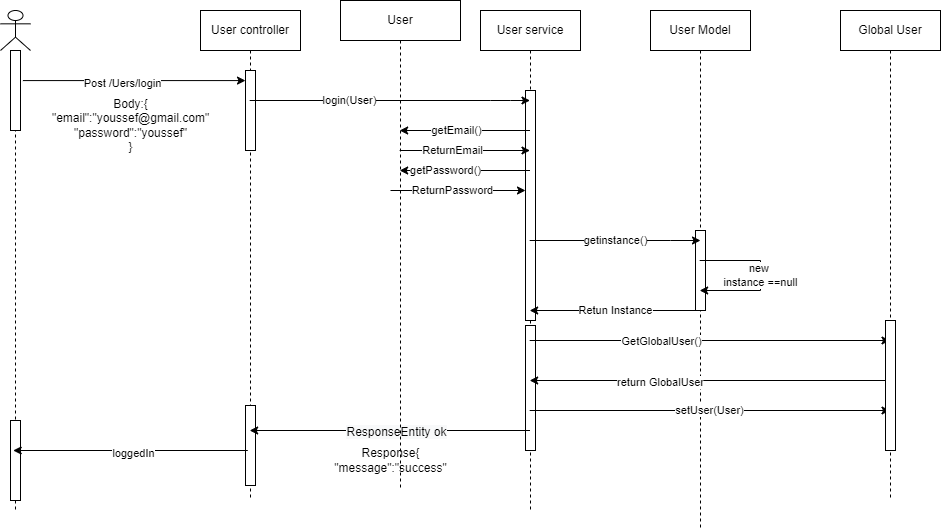

The diagram above was exported from draw.io. Its source (the exported page's mxGraphModel, read from the mxfile embedded in the PNG):
<mxGraphModel dx="2535" dy="805" grid="1" gridSize="10" guides="1" tooltips="1" connect="1" arrows="1" fold="1" page="1" pageScale="1" pageWidth="850" pageHeight="1100" math="0" shadow="0">
  <root>
    <mxCell id="0" />
    <mxCell id="1" parent="0" />
    <mxCell id="BerSGjt9-LKYpndosTLY-2" value="" style="shape=umlLifeline;participant=umlActor;perimeter=lifelinePerimeter;whiteSpace=wrap;html=1;container=1;collapsible=0;recursiveResize=0;verticalAlign=top;spacingTop=36;outlineConnect=0;" vertex="1" parent="1">
      <mxGeometry x="-130" y="40" width="30" height="500" as="geometry" />
    </mxCell>
    <mxCell id="BerSGjt9-LKYpndosTLY-47" value="" style="html=1;points=[];perimeter=orthogonalPerimeter;" vertex="1" parent="BerSGjt9-LKYpndosTLY-2">
      <mxGeometry x="10" y="40" width="10" height="80" as="geometry" />
    </mxCell>
    <mxCell id="BerSGjt9-LKYpndosTLY-48" value="" style="html=1;points=[];perimeter=orthogonalPerimeter;" vertex="1" parent="BerSGjt9-LKYpndosTLY-2">
      <mxGeometry x="10" y="410" width="10" height="80" as="geometry" />
    </mxCell>
    <mxCell id="BerSGjt9-LKYpndosTLY-3" value="User controller" style="shape=umlLifeline;perimeter=lifelinePerimeter;whiteSpace=wrap;html=1;container=1;collapsible=0;recursiveResize=0;outlineConnect=0;" vertex="1" parent="1">
      <mxGeometry x="70" y="40" width="100" height="490" as="geometry" />
    </mxCell>
    <mxCell id="BerSGjt9-LKYpndosTLY-40" value="" style="html=1;points=[];perimeter=orthogonalPerimeter;" vertex="1" parent="BerSGjt9-LKYpndosTLY-3">
      <mxGeometry x="45" y="60" width="10" height="80" as="geometry" />
    </mxCell>
    <mxCell id="BerSGjt9-LKYpndosTLY-41" value="" style="html=1;points=[];perimeter=orthogonalPerimeter;" vertex="1" parent="BerSGjt9-LKYpndosTLY-3">
      <mxGeometry x="45" y="395" width="10" height="80" as="geometry" />
    </mxCell>
    <mxCell id="BerSGjt9-LKYpndosTLY-4" value="" style="endArrow=classic;html=1;rounded=0;exitX=1.24;exitY=0.376;exitDx=0;exitDy=0;exitPerimeter=0;" edge="1" parent="1" source="BerSGjt9-LKYpndosTLY-47" target="BerSGjt9-LKYpndosTLY-40">
      <mxGeometry width="50" height="50" relative="1" as="geometry">
        <mxPoint x="44.5" y="110" as="sourcePoint" />
        <mxPoint x="130" y="110" as="targetPoint" />
        <Array as="points" />
      </mxGeometry>
    </mxCell>
    <mxCell id="BerSGjt9-LKYpndosTLY-5" value="Post /Uers/login" style="edgeLabel;html=1;align=center;verticalAlign=middle;resizable=0;points=[];" vertex="1" connectable="0" parent="BerSGjt9-LKYpndosTLY-4">
      <mxGeometry x="-0.1097" y="-2" relative="1" as="geometry">
        <mxPoint as="offset" />
      </mxGeometry>
    </mxCell>
    <mxCell id="BerSGjt9-LKYpndosTLY-6" value="User&amp;nbsp;service" style="shape=umlLifeline;perimeter=lifelinePerimeter;whiteSpace=wrap;html=1;container=1;collapsible=0;recursiveResize=0;outlineConnect=0;" vertex="1" parent="1">
      <mxGeometry x="350" y="40" width="100" height="500" as="geometry" />
    </mxCell>
    <mxCell id="BerSGjt9-LKYpndosTLY-42" value="" style="html=1;points=[];perimeter=orthogonalPerimeter;" vertex="1" parent="BerSGjt9-LKYpndosTLY-6">
      <mxGeometry x="45" y="80" width="10" height="230" as="geometry" />
    </mxCell>
    <mxCell id="BerSGjt9-LKYpndosTLY-43" value="" style="html=1;points=[];perimeter=orthogonalPerimeter;" vertex="1" parent="BerSGjt9-LKYpndosTLY-6">
      <mxGeometry x="45" y="315" width="10" height="125" as="geometry" />
    </mxCell>
    <mxCell id="BerSGjt9-LKYpndosTLY-9" value="login(User)" style="endArrow=classic;html=1;rounded=0;" edge="1" parent="1" source="BerSGjt9-LKYpndosTLY-3" target="BerSGjt9-LKYpndosTLY-6">
      <mxGeometry x="-0.2848" width="50" height="50" relative="1" as="geometry">
        <mxPoint x="400" y="320" as="sourcePoint" />
        <mxPoint x="390" y="270" as="targetPoint" />
        <Array as="points">
          <mxPoint x="240" y="130" />
          <mxPoint x="360" y="130" />
          <mxPoint x="380" y="130" />
        </Array>
        <mxPoint as="offset" />
      </mxGeometry>
    </mxCell>
    <mxCell id="BerSGjt9-LKYpndosTLY-10" value="User Model" style="shape=umlLifeline;perimeter=lifelinePerimeter;whiteSpace=wrap;html=1;container=1;collapsible=0;recursiveResize=0;outlineConnect=0;" vertex="1" parent="1">
      <mxGeometry x="520" y="40" width="100" height="520" as="geometry" />
    </mxCell>
    <mxCell id="BerSGjt9-LKYpndosTLY-45" value="" style="html=1;points=[];perimeter=orthogonalPerimeter;" vertex="1" parent="BerSGjt9-LKYpndosTLY-10">
      <mxGeometry x="45" y="220" width="10" height="80" as="geometry" />
    </mxCell>
    <mxCell id="BerSGjt9-LKYpndosTLY-16" value="new&amp;nbsp;&lt;br&gt;instance ==null" style="endArrow=classic;html=1;rounded=0;" edge="1" parent="1" source="BerSGjt9-LKYpndosTLY-10" target="BerSGjt9-LKYpndosTLY-10">
      <mxGeometry width="50" height="50" relative="1" as="geometry">
        <mxPoint x="759.6304347826085" y="290" as="sourcePoint" />
        <mxPoint x="759.6304347826085" y="320" as="targetPoint" />
        <Array as="points">
          <mxPoint x="630" y="290" />
          <mxPoint x="630" y="320" />
        </Array>
      </mxGeometry>
    </mxCell>
    <mxCell id="BerSGjt9-LKYpndosTLY-17" value="getinstance()" style="endArrow=classic;html=1;rounded=0;" edge="1" parent="1" source="BerSGjt9-LKYpndosTLY-6">
      <mxGeometry width="50" height="50" relative="1" as="geometry">
        <mxPoint x="580" y="300" as="sourcePoint" />
        <mxPoint x="570" y="270" as="targetPoint" />
        <Array as="points">
          <mxPoint x="540" y="270" />
        </Array>
      </mxGeometry>
    </mxCell>
    <mxCell id="BerSGjt9-LKYpndosTLY-18" value="" style="endArrow=classic;html=1;rounded=0;" edge="1" parent="1" source="BerSGjt9-LKYpndosTLY-6">
      <mxGeometry width="50" height="50" relative="1" as="geometry">
        <mxPoint x="400" y="300" as="sourcePoint" />
        <mxPoint x="759.5000000000005" y="370.0000000000001" as="targetPoint" />
        <Array as="points">
          <mxPoint x="510" y="370" />
        </Array>
      </mxGeometry>
    </mxCell>
    <mxCell id="BerSGjt9-LKYpndosTLY-20" value="GetGlobalUser()" style="edgeLabel;html=1;align=center;verticalAlign=middle;resizable=0;points=[];" vertex="1" connectable="0" parent="BerSGjt9-LKYpndosTLY-18">
      <mxGeometry x="-0.2728" relative="1" as="geometry">
        <mxPoint as="offset" />
      </mxGeometry>
    </mxCell>
    <mxCell id="BerSGjt9-LKYpndosTLY-19" value="Retun Instance" style="endArrow=classic;html=1;rounded=0;" edge="1" parent="1" target="BerSGjt9-LKYpndosTLY-6">
      <mxGeometry width="50" height="50" relative="1" as="geometry">
        <mxPoint x="570" y="340" as="sourcePoint" />
        <mxPoint x="570" y="250" as="targetPoint" />
        <Array as="points" />
      </mxGeometry>
    </mxCell>
    <mxCell id="BerSGjt9-LKYpndosTLY-21" value="" style="endArrow=classic;html=1;rounded=0;" edge="1" parent="1" target="BerSGjt9-LKYpndosTLY-6">
      <mxGeometry width="50" height="50" relative="1" as="geometry">
        <mxPoint x="759.5000000000005" y="410.0000000000001" as="sourcePoint" />
        <mxPoint x="450" y="250" as="targetPoint" />
        <Array as="points">
          <mxPoint x="490" y="410" />
        </Array>
      </mxGeometry>
    </mxCell>
    <mxCell id="BerSGjt9-LKYpndosTLY-22" value="return GlobalUser" style="edgeLabel;html=1;align=center;verticalAlign=middle;resizable=0;points=[];" vertex="1" connectable="0" parent="BerSGjt9-LKYpndosTLY-21">
      <mxGeometry x="0.2839" y="1" relative="1" as="geometry">
        <mxPoint as="offset" />
      </mxGeometry>
    </mxCell>
    <mxCell id="BerSGjt9-LKYpndosTLY-23" value="setUser(User)" style="endArrow=classic;html=1;rounded=0;" edge="1" parent="1" source="BerSGjt9-LKYpndosTLY-6">
      <mxGeometry width="50" height="50" relative="1" as="geometry">
        <mxPoint x="400" y="300" as="sourcePoint" />
        <mxPoint x="759.5000000000005" y="440.0000000000001" as="targetPoint" />
        <Array as="points">
          <mxPoint x="560" y="440" />
        </Array>
      </mxGeometry>
    </mxCell>
    <mxCell id="BerSGjt9-LKYpndosTLY-25" value="" style="endArrow=classic;html=1;rounded=0;" edge="1" parent="1" source="BerSGjt9-LKYpndosTLY-6" target="BerSGjt9-LKYpndosTLY-3">
      <mxGeometry width="50" height="50" relative="1" as="geometry">
        <mxPoint x="400" y="300" as="sourcePoint" />
        <mxPoint x="450" y="250" as="targetPoint" />
        <Array as="points">
          <mxPoint x="300" y="460" />
        </Array>
      </mxGeometry>
    </mxCell>
    <mxCell id="BerSGjt9-LKYpndosTLY-26" value="&lt;span style=&quot;font-size: 12px; text-align: left; background-color: rgb(248, 249, 250);&quot;&gt;ResponseEntity ok&lt;/span&gt;" style="edgeLabel;html=1;align=center;verticalAlign=middle;resizable=0;points=[];" vertex="1" connectable="0" parent="BerSGjt9-LKYpndosTLY-25">
      <mxGeometry x="-0.0433" y="1" relative="1" as="geometry">
        <mxPoint as="offset" />
      </mxGeometry>
    </mxCell>
    <mxCell id="BerSGjt9-LKYpndosTLY-28" value="" style="endArrow=classic;html=1;rounded=0;" edge="1" parent="1">
      <mxGeometry width="50" height="50" relative="1" as="geometry">
        <mxPoint x="117.30999999999977" y="480.0000000000001" as="sourcePoint" />
        <mxPoint x="-117.315" y="480.0000000000001" as="targetPoint" />
        <Array as="points" />
      </mxGeometry>
    </mxCell>
    <mxCell id="BerSGjt9-LKYpndosTLY-29" value="loggedIn" style="edgeLabel;html=1;align=center;verticalAlign=middle;resizable=0;points=[];" vertex="1" connectable="0" parent="BerSGjt9-LKYpndosTLY-28">
      <mxGeometry x="-0.0274" y="2" relative="1" as="geometry">
        <mxPoint as="offset" />
      </mxGeometry>
    </mxCell>
    <mxCell id="BerSGjt9-LKYpndosTLY-49" value="Body:{&lt;br&gt;&quot;email&quot;:&quot;youssef@gmail.com&quot;&lt;br&gt;&quot;password&quot;:&quot;youssef&quot;&lt;br&gt;}" style="text;html=1;align=center;verticalAlign=middle;resizable=0;points=[];autosize=1;strokeColor=none;fillColor=none;" vertex="1" parent="1">
      <mxGeometry x="-90" y="120" width="180" height="70" as="geometry" />
    </mxCell>
    <mxCell id="BerSGjt9-LKYpndosTLY-51" value="User" style="shape=umlLifeline;perimeter=lifelinePerimeter;whiteSpace=wrap;html=1;container=1;collapsible=0;recursiveResize=0;outlineConnect=0;" vertex="1" parent="1">
      <mxGeometry x="210" y="30" width="120" height="490" as="geometry" />
    </mxCell>
    <mxCell id="BerSGjt9-LKYpndosTLY-27" value="Response{&lt;br&gt;&quot;message&quot;:&quot;success&quot;" style="text;html=1;align=center;verticalAlign=middle;resizable=0;points=[];autosize=1;strokeColor=none;fillColor=none;" vertex="1" parent="BerSGjt9-LKYpndosTLY-51">
      <mxGeometry x="-20" y="440" width="140" height="40" as="geometry" />
    </mxCell>
    <mxCell id="BerSGjt9-LKYpndosTLY-52" value="" style="endArrow=classic;html=1;rounded=0;" edge="1" parent="1" source="BerSGjt9-LKYpndosTLY-6" target="BerSGjt9-LKYpndosTLY-51">
      <mxGeometry width="50" height="50" relative="1" as="geometry">
        <mxPoint x="250" y="210" as="sourcePoint" />
        <mxPoint x="300" y="160" as="targetPoint" />
        <Array as="points">
          <mxPoint x="330" y="200" />
        </Array>
      </mxGeometry>
    </mxCell>
    <mxCell id="BerSGjt9-LKYpndosTLY-58" value="getPassword()" style="edgeLabel;html=1;align=center;verticalAlign=middle;resizable=0;points=[];" vertex="1" connectable="0" parent="BerSGjt9-LKYpndosTLY-52">
      <mxGeometry x="0.3003" y="-1" relative="1" as="geometry">
        <mxPoint as="offset" />
      </mxGeometry>
    </mxCell>
    <mxCell id="BerSGjt9-LKYpndosTLY-53" value="" style="endArrow=classic;html=1;rounded=0;" edge="1" parent="1" source="BerSGjt9-LKYpndosTLY-51" target="BerSGjt9-LKYpndosTLY-6">
      <mxGeometry width="50" height="50" relative="1" as="geometry">
        <mxPoint x="260" y="210" as="sourcePoint" />
        <mxPoint x="300" y="160" as="targetPoint" />
        <Array as="points">
          <mxPoint x="320" y="180" />
          <mxPoint x="330" y="180" />
        </Array>
      </mxGeometry>
    </mxCell>
    <mxCell id="BerSGjt9-LKYpndosTLY-57" value="ReturnEmail" style="edgeLabel;html=1;align=center;verticalAlign=middle;resizable=0;points=[];" vertex="1" connectable="0" parent="BerSGjt9-LKYpndosTLY-53">
      <mxGeometry x="-0.2088" y="1" relative="1" as="geometry">
        <mxPoint as="offset" />
      </mxGeometry>
    </mxCell>
    <mxCell id="BerSGjt9-LKYpndosTLY-54" value="" style="endArrow=classic;html=1;rounded=0;" edge="1" parent="1" source="BerSGjt9-LKYpndosTLY-6" target="BerSGjt9-LKYpndosTLY-51">
      <mxGeometry width="50" height="50" relative="1" as="geometry">
        <mxPoint x="250" y="210" as="sourcePoint" />
        <mxPoint x="300" y="160" as="targetPoint" />
        <Array as="points">
          <mxPoint x="330" y="160" />
        </Array>
      </mxGeometry>
    </mxCell>
    <mxCell id="BerSGjt9-LKYpndosTLY-56" value="getEmail()" style="edgeLabel;html=1;align=center;verticalAlign=middle;resizable=0;points=[];" vertex="1" connectable="0" parent="BerSGjt9-LKYpndosTLY-54">
      <mxGeometry x="0.1538" y="-1" relative="1" as="geometry">
        <mxPoint as="offset" />
      </mxGeometry>
    </mxCell>
    <mxCell id="BerSGjt9-LKYpndosTLY-55" value="" style="endArrow=classic;html=1;rounded=0;" edge="1" parent="1" target="BerSGjt9-LKYpndosTLY-42">
      <mxGeometry width="50" height="50" relative="1" as="geometry">
        <mxPoint x="260" y="220" as="sourcePoint" />
        <mxPoint x="300" y="170" as="targetPoint" />
      </mxGeometry>
    </mxCell>
    <mxCell id="BerSGjt9-LKYpndosTLY-59" value="ReturnPassword" style="edgeLabel;html=1;align=center;verticalAlign=middle;resizable=0;points=[];" vertex="1" connectable="0" parent="BerSGjt9-LKYpndosTLY-55">
      <mxGeometry x="-0.0935" y="1" relative="1" as="geometry">
        <mxPoint as="offset" />
      </mxGeometry>
    </mxCell>
    <mxCell id="BerSGjt9-LKYpndosTLY-60" value="Global User" style="shape=umlLifeline;perimeter=lifelinePerimeter;whiteSpace=wrap;html=1;container=1;collapsible=0;recursiveResize=0;outlineConnect=0;" vertex="1" parent="1">
      <mxGeometry x="710" y="40" width="100" height="490" as="geometry" />
    </mxCell>
    <mxCell id="BerSGjt9-LKYpndosTLY-62" value="" style="html=1;points=[];perimeter=orthogonalPerimeter;" vertex="1" parent="BerSGjt9-LKYpndosTLY-60">
      <mxGeometry x="45" y="310" width="10" height="130" as="geometry" />
    </mxCell>
  </root>
</mxGraphModel>